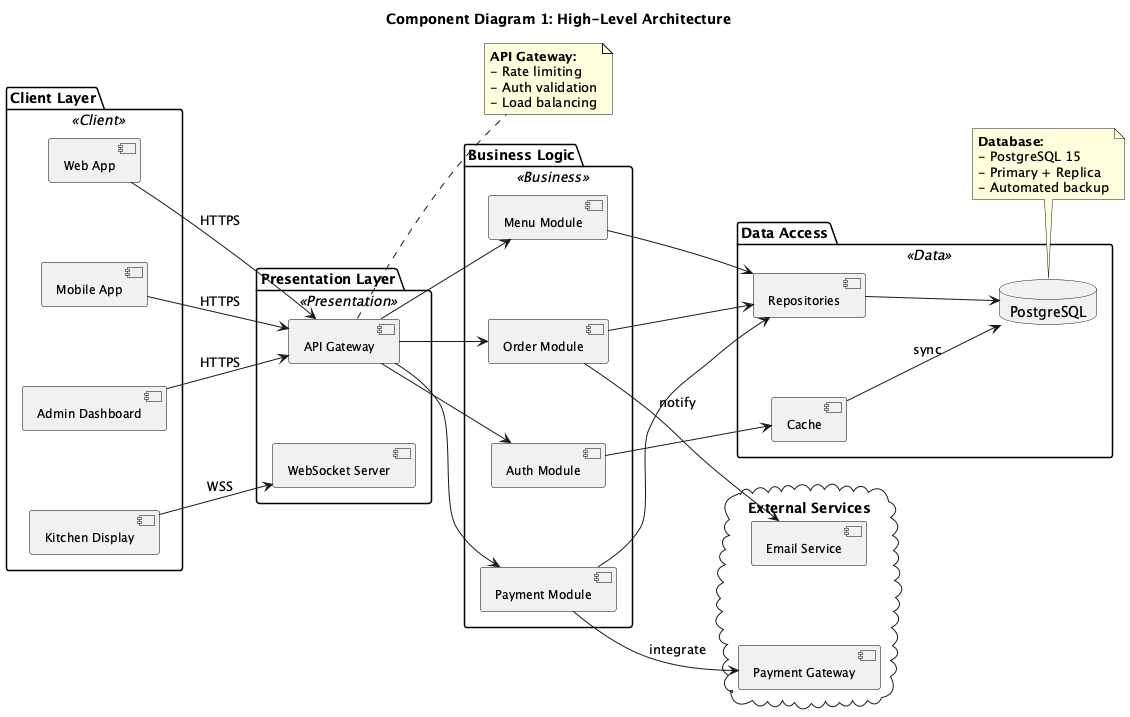

The diagram above was rendered by PlantUML. Its source (embedded in the PNG):
@startuml
title Component Diagram 1: High-Level Architecture

left to right direction
skinparam component {
  BackgroundColor<<Client>> #E3F2FD
  BackgroundColor<<Presentation>> #FFF3E0
  BackgroundColor<<Business>> #E8F5E9
  BackgroundColor<<Data>> #F3E5F5
  BorderColor Black
  FontSize 12
}
skinparam nodesep 80
skinparam ranksep 60

' CLIENT LAYER
package "Client Layer" <<Client>> {
  [Web App] as Web
  [Mobile App] as Mobile
  [Admin Dashboard] as Admin
  [Kitchen Display] as Kitchen
}

' PRESENTATION LAYER
package "Presentation Layer" <<Presentation>> {
  [API Gateway] as API
  [WebSocket Server] as WS
}

' BUSINESS LOGIC
package "Business Logic" <<Business>> {
  [Order Module] as OrderMod
  [Payment Module] as PayMod
  [Menu Module] as MenuMod
  [Auth Module] as AuthMod
}

' DATA LAYER
package "Data Access" <<Data>> {
  [Repositories] as Repo
  [Cache] as Cache
  database "PostgreSQL" as DB
}

' EXTERNAL
cloud "External Services" {
  [Payment Gateway] as PayGW
  [Email Service] as Email
}

' Connections - simplified
Web --> API : HTTPS
Mobile --> API : HTTPS
Admin --> API : HTTPS
Kitchen --> WS : WSS

API --> OrderMod
API --> PayMod
API --> MenuMod
API --> AuthMod

OrderMod --> Repo
PayMod --> Repo
MenuMod --> Repo
AuthMod --> Cache

Repo --> DB
Cache --> DB : sync

PayMod --> PayGW : integrate
OrderMod --> Email : notify

note right of API
  **API Gateway:**
  - Rate limiting
  - Auth validation
  - Load balancing
end note

note bottom of DB
  **Database:**
  - PostgreSQL 15
  - Primary + Replica
  - Automated backup
end note

@enduml